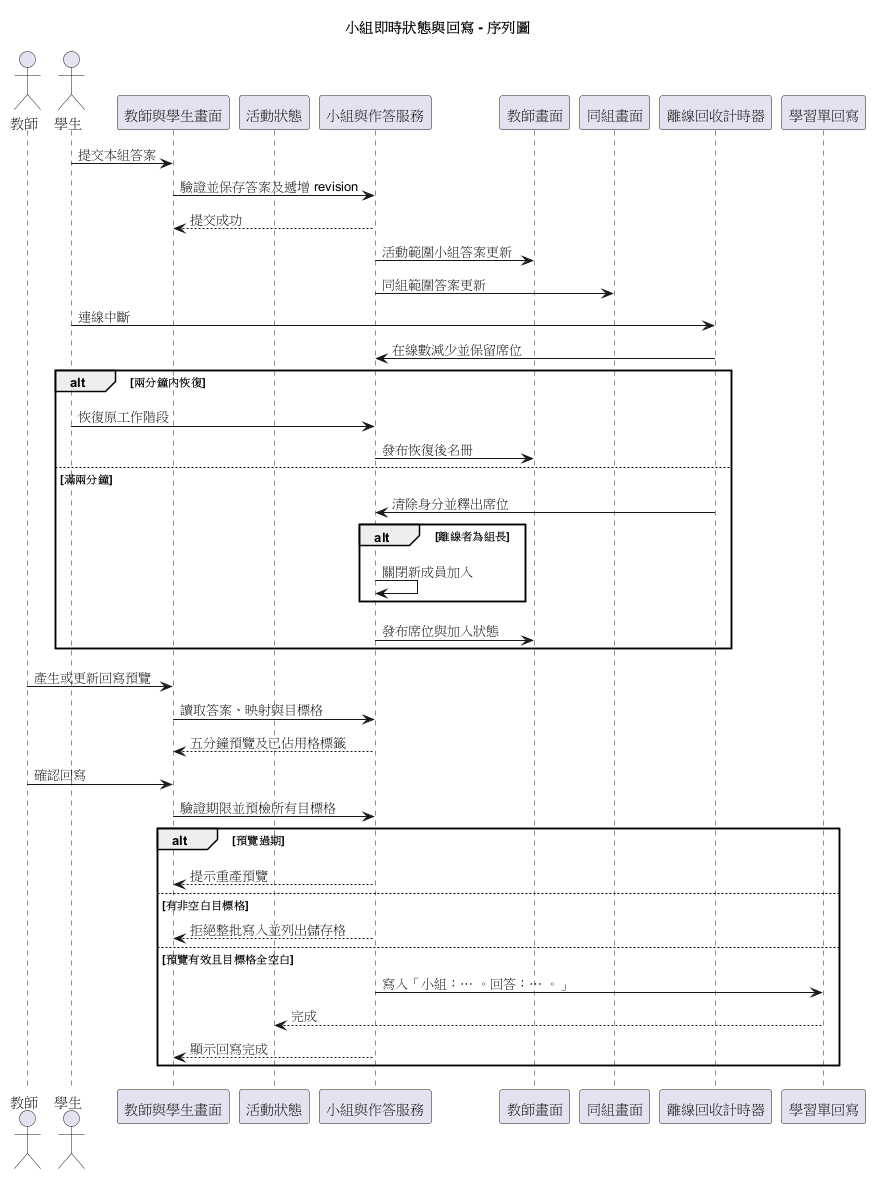

The diagram above was rendered by PlantUML. Its source (embedded in the PNG):
@startuml
title 小組即時狀態與回寫 - 序列圖
actor 教師
actor 學生
participant "教師與學生畫面" as UI
participant "活動狀態" as State
participant "小組與作答服務" as Team
participant "教師畫面" as Teacher
participant "同組畫面" as Teammate
participant "離線回收計時器" as Timer
participant "學習單回寫" as Sheet
學生 -> UI : 提交本組答案
UI -> Team : 驗證並保存答案及遞增 revision
Team --> UI : 提交成功
Team -> Teacher : 活動範圍小組答案更新
Team -> Teammate : 同組範圍答案更新
學生 -> Timer : 連線中斷
Timer -> Team : 在線數減少並保留席位
alt 兩分鐘內恢復
  學生 -> Team : 恢復原工作階段
  Team -> Teacher : 發布恢復後名冊
else 滿兩分鐘
  Timer -> Team : 清除身分並釋出席位
  alt 離線者為組長
    Team -> Team : 關閉新成員加入
  end
  Team -> Teacher : 發布席位與加入狀態
end
教師 -> UI : 產生或更新回寫預覽
UI -> Team : 讀取答案、映射與目標格
Team --> UI : 五分鐘預覽及已佔用格標籤
教師 -> UI : 確認回寫
UI -> Team : 驗證期限並預檢所有目標格
alt 預覽過期
  Team --> UI : 提示重產預覽
else 有非空白目標格
  Team --> UI : 拒絕整批寫入並列出儲存格
else 預覽有效且目標格全空白
  Team -> Sheet : 寫入「小組：… 。回答：… 。」
  Sheet --> State : 完成
  Team --> UI : 顯示回寫完成
end
@enduml